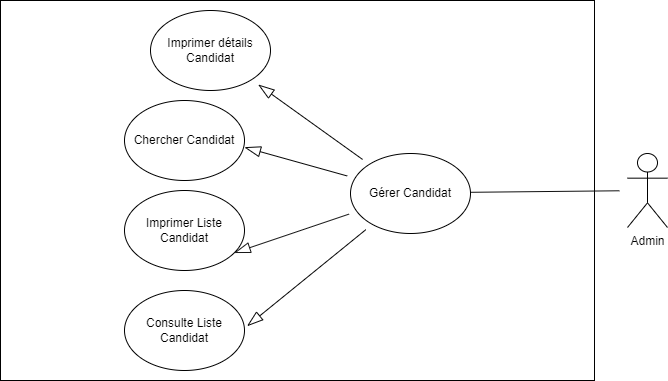

The diagram above was exported from draw.io. Its source (the exported page's mxGraphModel, read from the mxfile embedded in the PNG):
<mxGraphModel dx="1250" dy="589" grid="1" gridSize="10" guides="1" tooltips="1" connect="1" arrows="1" fold="1" page="1" pageScale="1" pageWidth="827" pageHeight="583" math="0" shadow="0">
  <root>
    <mxCell id="0" />
    <mxCell id="1" parent="0" />
    <mxCell id="4TGJw24hP-CjZLp7WzoR-22" style="edgeStyle=orthogonalEdgeStyle;orthogonalLoop=1;jettySize=auto;html=1;labelBackgroundColor=#FFFFFF;fontColor=default;startArrow=none;startFill=0;endArrow=block;endFill=0;startSize=14;endSize=14;sourcePerimeterSpacing=8;targetPerimeterSpacing=8;strokeColor=#FFFFFF;strokeWidth=1;" edge="1" parent="1">
      <mxGeometry relative="1" as="geometry">
        <mxPoint x="418" y="303" as="sourcePoint" />
        <mxPoint x="353" y="286" as="targetPoint" />
      </mxGeometry>
    </mxCell>
    <mxCell id="4TGJw24hP-CjZLp7WzoR-23" style="edgeStyle=orthogonalEdgeStyle;orthogonalLoop=1;jettySize=auto;html=1;labelBackgroundColor=#FFFFFF;fontColor=default;startArrow=none;startFill=0;endArrow=block;endFill=0;startSize=14;endSize=14;sourcePerimeterSpacing=8;targetPerimeterSpacing=8;strokeColor=#FFFFFF;strokeWidth=1;" edge="1" parent="1">
      <mxGeometry relative="1" as="geometry">
        <mxPoint x="343" y="354" as="sourcePoint" />
        <mxPoint x="344" y="366" as="targetPoint" />
      </mxGeometry>
    </mxCell>
    <mxCell id="4TGJw24hP-CjZLp7WzoR-35" value="Consulte Liste Candidat" style="ellipse;whiteSpace=wrap;html=1;labelBackgroundColor=none;hachureGap=4;fontFamily=Helvetica;fontSize=12;fontColor=#000000;strokeColor=#000000;fillColor=none;" vertex="1" parent="1">
      <mxGeometry x="204" y="430" width="120" height="80" as="geometry" />
    </mxCell>
    <mxCell id="4TGJw24hP-CjZLp7WzoR-36" value="Imprimer Liste Candidat" style="ellipse;whiteSpace=wrap;html=1;labelBackgroundColor=none;hachureGap=4;fontFamily=Helvetica;fontSize=12;fontColor=#000000;strokeColor=#000000;fillColor=none;" vertex="1" parent="1">
      <mxGeometry x="204" y="330" width="120" height="80" as="geometry" />
    </mxCell>
    <mxCell id="4TGJw24hP-CjZLp7WzoR-42" style="shape=connector;rounded=1;sketch=0;orthogonalLoop=1;jettySize=auto;html=1;shadow=0;labelBackgroundColor=#FFFFFF;fontFamily=Helvetica;fontSize=12;fontColor=#000000;startArrow=none;startFill=0;endArrow=none;endFill=0;startSize=14;endSize=14;sourcePerimeterSpacing=8;targetPerimeterSpacing=8;strokeColor=#0F0F0F;strokeWidth=1;entryX=0.997;entryY=0.485;entryDx=0;entryDy=0;entryPerimeter=0;" edge="1" parent="1" source="4TGJw24hP-CjZLp7WzoR-51" target="4TGJw24hP-CjZLp7WzoR-48">
      <mxGeometry relative="1" as="geometry">
        <mxPoint x="706" y="120.67195940415786" as="sourcePoint" />
        <mxPoint x="511" y="364" as="targetPoint" />
      </mxGeometry>
    </mxCell>
    <mxCell id="4TGJw24hP-CjZLp7WzoR-43" value="" style="rounded=0;whiteSpace=wrap;html=1;labelBackgroundColor=none;hachureGap=4;fontFamily=Helvetica;fontSize=12;fontColor=#000000;strokeColor=#000000;fillColor=none;" vertex="1" parent="1">
      <mxGeometry x="80" y="140" width="594" height="380" as="geometry" />
    </mxCell>
    <mxCell id="4TGJw24hP-CjZLp7WzoR-44" style="edgeStyle=none;curved=1;rounded=0;orthogonalLoop=1;jettySize=auto;html=1;entryX=1.022;entryY=0.445;entryDx=0;entryDy=0;entryPerimeter=0;endArrow=blockThin;startSize=14;endSize=14;sourcePerimeterSpacing=8;targetPerimeterSpacing=8;endFill=0;strokeColor=#050505;" edge="1" parent="1" source="4TGJw24hP-CjZLp7WzoR-48" target="4TGJw24hP-CjZLp7WzoR-35">
      <mxGeometry relative="1" as="geometry" />
    </mxCell>
    <mxCell id="4TGJw24hP-CjZLp7WzoR-45" style="edgeStyle=none;curved=1;rounded=0;orthogonalLoop=1;jettySize=auto;html=1;entryX=0.915;entryY=0.78;entryDx=0;entryDy=0;entryPerimeter=0;endArrow=blockThin;startSize=14;endSize=14;sourcePerimeterSpacing=8;targetPerimeterSpacing=8;strokeColor=#171717;endFill=0;" edge="1" parent="1" source="4TGJw24hP-CjZLp7WzoR-48" target="4TGJw24hP-CjZLp7WzoR-36">
      <mxGeometry relative="1" as="geometry" />
    </mxCell>
    <mxCell id="4TGJw24hP-CjZLp7WzoR-46" style="edgeStyle=none;curved=1;rounded=0;orthogonalLoop=1;jettySize=auto;html=1;entryX=1;entryY=0.585;entryDx=0;entryDy=0;entryPerimeter=0;endArrow=blockThin;endFill=0;startSize=14;endSize=14;sourcePerimeterSpacing=8;targetPerimeterSpacing=8;strokeColor=#050505;" edge="1" parent="1" source="4TGJw24hP-CjZLp7WzoR-48" target="4TGJw24hP-CjZLp7WzoR-49">
      <mxGeometry relative="1" as="geometry" />
    </mxCell>
    <mxCell id="4TGJw24hP-CjZLp7WzoR-47" style="edgeStyle=none;curved=1;rounded=0;orthogonalLoop=1;jettySize=auto;html=1;endArrow=blockThin;endFill=0;startSize=14;endSize=14;sourcePerimeterSpacing=8;targetPerimeterSpacing=8;strokeColor=#050505;" edge="1" parent="1" source="4TGJw24hP-CjZLp7WzoR-48" target="4TGJw24hP-CjZLp7WzoR-50">
      <mxGeometry relative="1" as="geometry" />
    </mxCell>
    <mxCell id="4TGJw24hP-CjZLp7WzoR-48" value="Gérer Candidat" style="ellipse;whiteSpace=wrap;html=1;labelBackgroundColor=none;hachureGap=4;fontFamily=Helvetica;fontSize=12;fontColor=#000000;strokeColor=#000000;fillColor=none;" vertex="1" parent="1">
      <mxGeometry x="430" y="293" width="120" height="80" as="geometry" />
    </mxCell>
    <mxCell id="4TGJw24hP-CjZLp7WzoR-49" value="Chercher Candidat" style="ellipse;whiteSpace=wrap;html=1;labelBackgroundColor=none;hachureGap=4;fontFamily=Helvetica;fontSize=12;fontColor=#000000;strokeColor=#000000;fillColor=none;" vertex="1" parent="1">
      <mxGeometry x="204" y="240" width="120" height="80" as="geometry" />
    </mxCell>
    <mxCell id="4TGJw24hP-CjZLp7WzoR-50" value="Imprimer détails Candidat" style="ellipse;whiteSpace=wrap;html=1;labelBackgroundColor=none;hachureGap=4;fontFamily=Helvetica;fontSize=12;fontColor=#000000;strokeColor=#000000;fillColor=none;" vertex="1" parent="1">
      <mxGeometry x="230" y="150" width="120" height="80" as="geometry" />
    </mxCell>
    <mxCell id="4TGJw24hP-CjZLp7WzoR-51" value="Admin" style="shape=umlActor;verticalLabelPosition=bottom;verticalAlign=top;html=1;outlineConnect=0;labelBackgroundColor=#FFFFFF;hachureGap=4;fontColor=#000000;strokeColor=#000000;fillColor=none;" vertex="1" parent="1">
      <mxGeometry x="707" y="293" width="40" height="74" as="geometry" />
    </mxCell>
  </root>
</mxGraphModel>